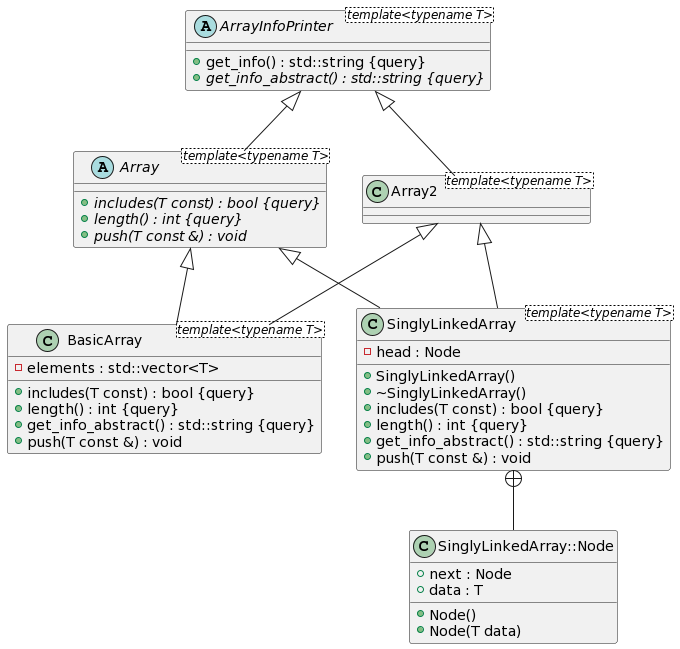

The diagram above was rendered by PlantUML. Its source (embedded in the PNG):
@startuml
/' Objects '/

abstract class Array <template<typename T>> {
	+{abstract} includes(T const) : bool {query}
	+{abstract} length() : int {query}
	+{abstract} push(T const &) : void
}


class Array2 <template<typename T>> {
}


abstract class ArrayInfoPrinter <template<typename T>> {
	+get_info() : std::string {query}
	+{abstract} get_info_abstract() : std::string {query}
}


class BasicArray <template<typename T>> {
	+includes(T const) : bool {query}
	+length() : int {query}
	+get_info_abstract() : std::string {query}
	-elements : std::vector<T>
	+push(T const &) : void
}


class SinglyLinkedArray <template<typename T>> {
	+SinglyLinkedArray()
	+~SinglyLinkedArray()
	-head : Node
	+includes(T const) : bool {query}
	+length() : int {query}
	+get_info_abstract() : std::string {query}
	+push(T const &) : void
}


class SinglyLinkedArray::Node {
	+Node()
	+Node(T data)
	+next : Node
	+data : T
}





/' Inheritance relationships '/

.Array <|-- .BasicArray


.Array <|-- .SinglyLinkedArray


.Array2 <|-- .BasicArray


.Array2 <|-- .SinglyLinkedArray


.ArrayInfoPrinter <|-- .Array


.ArrayInfoPrinter <|-- .Array2





/' Aggregation relationships '/





/' Nested objects '/

.SinglyLinkedArray +-- .SinglyLinkedArray::Node
@enduml